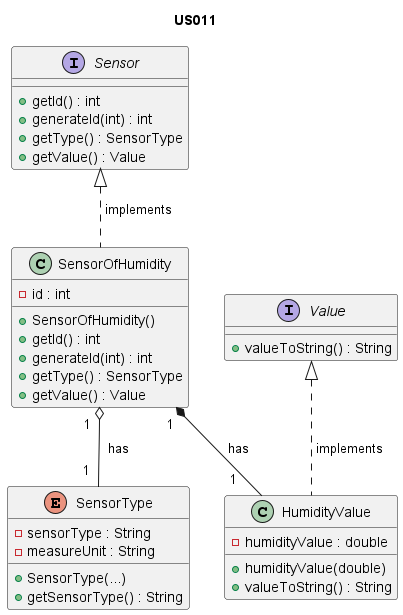

The diagram above was rendered by PlantUML. Its source (embedded in the PNG):
@startuml

title US011

/'
As Product Owner, I want the system to have a type of sensor that measures
humidity (%).
'/

interface Sensor {
    + getId() : int
    + generateId(int) : int
    + getType() : SensorType
    + getValue() : Value
}

class SensorOfHumidity {
    - id : int
    + SensorOfHumidity()
    + getId() : int
    + generateId(int) : int
    + getType() : SensorType
    + getValue() : Value
}

interface Value {
    + valueToString() : String
}

class HumidityValue {
    - humidityValue : double
    + humidityValue(double)
    + valueToString() : String
}

enum SensorType {
    - sensorType : String
    - measureUnit : String
    + SensorType(...)
    + getSensorType() : String
}

Sensor <|.. SensorOfHumidity : " implements       "
Value <|.. HumidityValue : " implements"
SensorOfHumidity "1  " *-- "1    " HumidityValue :  "  has"
SensorOfHumidity "1  " o-- "1  " SensorType :  "  has"

@enduml